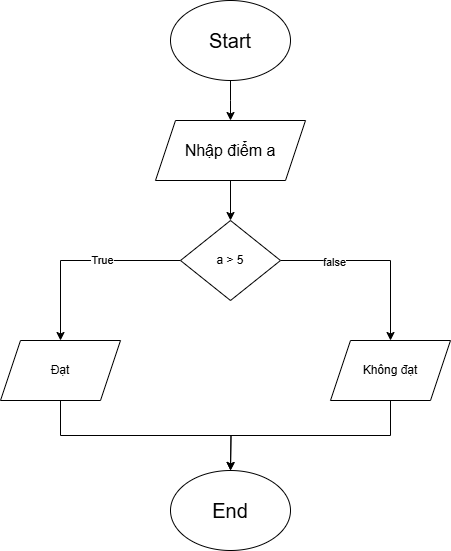

The diagram above was exported from draw.io. Its source (the exported page's mxGraphModel, read from the mxfile embedded in the PNG):
<mxGraphModel dx="1042" dy="573" grid="1" gridSize="10" guides="1" tooltips="1" connect="1" arrows="1" fold="1" page="1" pageScale="1" pageWidth="850" pageHeight="1100" math="0" shadow="0">
  <root>
    <mxCell id="0" />
    <mxCell id="1" parent="0" />
    <mxCell id="0TAlezHzATAfqbjT0rBL-1" style="edgeStyle=orthogonalEdgeStyle;rounded=0;orthogonalLoop=1;jettySize=auto;html=1;exitX=0.5;exitY=1;exitDx=0;exitDy=0;" edge="1" parent="1" source="0TAlezHzATAfqbjT0rBL-2">
      <mxGeometry relative="1" as="geometry">
        <mxPoint x="430" y="330" as="targetPoint" />
      </mxGeometry>
    </mxCell>
    <mxCell id="0TAlezHzATAfqbjT0rBL-2" value="&lt;font style=&quot;font-size: 20px;&quot;&gt;Start&lt;/font&gt;" style="ellipse;whiteSpace=wrap;html=1;" vertex="1" parent="1">
      <mxGeometry x="370" y="210" width="120" height="80" as="geometry" />
    </mxCell>
    <mxCell id="0TAlezHzATAfqbjT0rBL-3" style="edgeStyle=orthogonalEdgeStyle;rounded=0;orthogonalLoop=1;jettySize=auto;html=1;exitX=0.5;exitY=1;exitDx=0;exitDy=0;entryX=0.5;entryY=0;entryDx=0;entryDy=0;" edge="1" parent="1" source="0TAlezHzATAfqbjT0rBL-4" target="0TAlezHzATAfqbjT0rBL-9">
      <mxGeometry relative="1" as="geometry">
        <mxPoint x="260" y="430" as="targetPoint" />
        <Array as="points">
          <mxPoint x="430" y="430" />
        </Array>
      </mxGeometry>
    </mxCell>
    <mxCell id="0TAlezHzATAfqbjT0rBL-4" value="&lt;font style=&quot;font-size: 16px;&quot;&gt;Nhập điểm a&lt;/font&gt;" style="shape=parallelogram;perimeter=parallelogramPerimeter;whiteSpace=wrap;html=1;fixedSize=1;" vertex="1" parent="1">
      <mxGeometry x="355" y="330" width="150" height="60" as="geometry" />
    </mxCell>
    <mxCell id="0TAlezHzATAfqbjT0rBL-5" style="edgeStyle=orthogonalEdgeStyle;rounded=0;orthogonalLoop=1;jettySize=auto;html=1;exitX=0;exitY=0.5;exitDx=0;exitDy=0;entryX=0.5;entryY=0;entryDx=0;entryDy=0;" edge="1" parent="1" source="0TAlezHzATAfqbjT0rBL-9" target="0TAlezHzATAfqbjT0rBL-11">
      <mxGeometry relative="1" as="geometry" />
    </mxCell>
    <mxCell id="0TAlezHzATAfqbjT0rBL-6" value="True" style="edgeLabel;html=1;align=center;verticalAlign=middle;resizable=0;points=[];" vertex="1" connectable="0" parent="0TAlezHzATAfqbjT0rBL-5">
      <mxGeometry x="-0.208" y="-1" relative="1" as="geometry">
        <mxPoint as="offset" />
      </mxGeometry>
    </mxCell>
    <mxCell id="0TAlezHzATAfqbjT0rBL-7" style="edgeStyle=orthogonalEdgeStyle;rounded=0;orthogonalLoop=1;jettySize=auto;html=1;exitX=1;exitY=0.5;exitDx=0;exitDy=0;entryX=0.5;entryY=0;entryDx=0;entryDy=0;" edge="1" parent="1" source="0TAlezHzATAfqbjT0rBL-9" target="0TAlezHzATAfqbjT0rBL-13">
      <mxGeometry relative="1" as="geometry">
        <Array as="points">
          <mxPoint x="590" y="470" />
        </Array>
      </mxGeometry>
    </mxCell>
    <mxCell id="0TAlezHzATAfqbjT0rBL-8" value="false" style="edgeLabel;html=1;align=center;verticalAlign=middle;resizable=0;points=[];" vertex="1" connectable="0" parent="0TAlezHzATAfqbjT0rBL-7">
      <mxGeometry x="-0.4442" y="-1" relative="1" as="geometry">
        <mxPoint as="offset" />
      </mxGeometry>
    </mxCell>
    <mxCell id="0TAlezHzATAfqbjT0rBL-9" value="a &amp;gt; 5" style="rhombus;whiteSpace=wrap;html=1;" vertex="1" parent="1">
      <mxGeometry x="380" y="430" width="100" height="80" as="geometry" />
    </mxCell>
    <mxCell id="0TAlezHzATAfqbjT0rBL-10" style="edgeStyle=orthogonalEdgeStyle;rounded=0;orthogonalLoop=1;jettySize=auto;html=1;exitX=0.5;exitY=1;exitDx=0;exitDy=0;" edge="1" parent="1" source="0TAlezHzATAfqbjT0rBL-11">
      <mxGeometry relative="1" as="geometry">
        <mxPoint x="430" y="680" as="targetPoint" />
      </mxGeometry>
    </mxCell>
    <mxCell id="0TAlezHzATAfqbjT0rBL-11" value="Đạt" style="shape=parallelogram;perimeter=parallelogramPerimeter;whiteSpace=wrap;html=1;fixedSize=1;" vertex="1" parent="1">
      <mxGeometry x="200" y="550" width="120" height="60" as="geometry" />
    </mxCell>
    <mxCell id="0TAlezHzATAfqbjT0rBL-12" style="edgeStyle=orthogonalEdgeStyle;rounded=0;orthogonalLoop=1;jettySize=auto;html=1;exitX=0.5;exitY=1;exitDx=0;exitDy=0;" edge="1" parent="1" source="0TAlezHzATAfqbjT0rBL-13">
      <mxGeometry relative="1" as="geometry">
        <mxPoint x="430" y="680" as="targetPoint" />
      </mxGeometry>
    </mxCell>
    <mxCell id="0TAlezHzATAfqbjT0rBL-13" value="Không đạt" style="shape=parallelogram;perimeter=parallelogramPerimeter;whiteSpace=wrap;html=1;fixedSize=1;" vertex="1" parent="1">
      <mxGeometry x="530" y="550" width="120" height="60" as="geometry" />
    </mxCell>
    <mxCell id="0TAlezHzATAfqbjT0rBL-14" value="&lt;font style=&quot;font-size: 20px;&quot;&gt;End&lt;/font&gt;" style="ellipse;whiteSpace=wrap;html=1;" vertex="1" parent="1">
      <mxGeometry x="370" y="680" width="120" height="80" as="geometry" />
    </mxCell>
  </root>
</mxGraphModel>